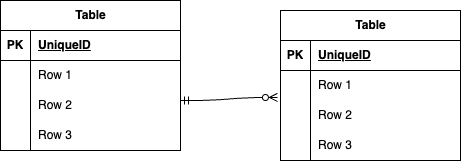

The diagram above was exported from draw.io. Its source (the exported page's mxGraphModel, read from the mxfile embedded in the PNG):
<mxGraphModel dx="808" dy="692" grid="1" gridSize="10" guides="1" tooltips="1" connect="1" arrows="1" fold="1" page="1" pageScale="1" pageWidth="827" pageHeight="1169" background="#FFFFFF" math="0" shadow="0">
  <root>
    <mxCell id="0" />
    <mxCell id="1" parent="0" />
    <mxCell id="2" value="Table" style="shape=table;startSize=30;container=1;collapsible=1;childLayout=tableLayout;fixedRows=1;rowLines=0;fontStyle=1;align=center;resizeLast=1;html=1;" vertex="1" parent="1">
      <mxGeometry x="420" y="270" width="180" height="150" as="geometry" />
    </mxCell>
    <mxCell id="3" value="" style="shape=tableRow;horizontal=0;startSize=0;swimlaneHead=0;swimlaneBody=0;fillColor=none;collapsible=0;dropTarget=0;points=[[0,0.5],[1,0.5]];portConstraint=eastwest;top=0;left=0;right=0;bottom=1;" vertex="1" parent="2">
      <mxGeometry y="30" width="180" height="30" as="geometry" />
    </mxCell>
    <mxCell id="4" value="PK" style="shape=partialRectangle;connectable=0;fillColor=none;top=0;left=0;bottom=0;right=0;fontStyle=1;overflow=hidden;whiteSpace=wrap;html=1;" vertex="1" parent="3">
      <mxGeometry width="30" height="30" as="geometry">
        <mxRectangle width="30" height="30" as="alternateBounds" />
      </mxGeometry>
    </mxCell>
    <mxCell id="5" value="UniqueID" style="shape=partialRectangle;connectable=0;fillColor=none;top=0;left=0;bottom=0;right=0;align=left;spacingLeft=6;fontStyle=5;overflow=hidden;whiteSpace=wrap;html=1;" vertex="1" parent="3">
      <mxGeometry x="30" width="150" height="30" as="geometry">
        <mxRectangle width="150" height="30" as="alternateBounds" />
      </mxGeometry>
    </mxCell>
    <mxCell id="6" value="" style="shape=tableRow;horizontal=0;startSize=0;swimlaneHead=0;swimlaneBody=0;fillColor=none;collapsible=0;dropTarget=0;points=[[0,0.5],[1,0.5]];portConstraint=eastwest;top=0;left=0;right=0;bottom=0;" vertex="1" parent="2">
      <mxGeometry y="60" width="180" height="30" as="geometry" />
    </mxCell>
    <mxCell id="7" value="" style="shape=partialRectangle;connectable=0;fillColor=none;top=0;left=0;bottom=0;right=0;editable=1;overflow=hidden;whiteSpace=wrap;html=1;" vertex="1" parent="6">
      <mxGeometry width="30" height="30" as="geometry">
        <mxRectangle width="30" height="30" as="alternateBounds" />
      </mxGeometry>
    </mxCell>
    <mxCell id="8" value="Row 1" style="shape=partialRectangle;connectable=0;fillColor=none;top=0;left=0;bottom=0;right=0;align=left;spacingLeft=6;overflow=hidden;whiteSpace=wrap;html=1;" vertex="1" parent="6">
      <mxGeometry x="30" width="150" height="30" as="geometry">
        <mxRectangle width="150" height="30" as="alternateBounds" />
      </mxGeometry>
    </mxCell>
    <mxCell id="9" value="" style="shape=tableRow;horizontal=0;startSize=0;swimlaneHead=0;swimlaneBody=0;fillColor=none;collapsible=0;dropTarget=0;points=[[0,0.5],[1,0.5]];portConstraint=eastwest;top=0;left=0;right=0;bottom=0;" vertex="1" parent="2">
      <mxGeometry y="90" width="180" height="30" as="geometry" />
    </mxCell>
    <mxCell id="10" value="" style="shape=partialRectangle;connectable=0;fillColor=none;top=0;left=0;bottom=0;right=0;editable=1;overflow=hidden;whiteSpace=wrap;html=1;" vertex="1" parent="9">
      <mxGeometry width="30" height="30" as="geometry">
        <mxRectangle width="30" height="30" as="alternateBounds" />
      </mxGeometry>
    </mxCell>
    <mxCell id="11" value="Row 2" style="shape=partialRectangle;connectable=0;fillColor=none;top=0;left=0;bottom=0;right=0;align=left;spacingLeft=6;overflow=hidden;whiteSpace=wrap;html=1;" vertex="1" parent="9">
      <mxGeometry x="30" width="150" height="30" as="geometry">
        <mxRectangle width="150" height="30" as="alternateBounds" />
      </mxGeometry>
    </mxCell>
    <mxCell id="12" value="" style="shape=tableRow;horizontal=0;startSize=0;swimlaneHead=0;swimlaneBody=0;fillColor=none;collapsible=0;dropTarget=0;points=[[0,0.5],[1,0.5]];portConstraint=eastwest;top=0;left=0;right=0;bottom=0;" vertex="1" parent="2">
      <mxGeometry y="120" width="180" height="30" as="geometry" />
    </mxCell>
    <mxCell id="13" value="" style="shape=partialRectangle;connectable=0;fillColor=none;top=0;left=0;bottom=0;right=0;editable=1;overflow=hidden;whiteSpace=wrap;html=1;" vertex="1" parent="12">
      <mxGeometry width="30" height="30" as="geometry">
        <mxRectangle width="30" height="30" as="alternateBounds" />
      </mxGeometry>
    </mxCell>
    <mxCell id="14" value="Row 3" style="shape=partialRectangle;connectable=0;fillColor=none;top=0;left=0;bottom=0;right=0;align=left;spacingLeft=6;overflow=hidden;whiteSpace=wrap;html=1;" vertex="1" parent="12">
      <mxGeometry x="30" width="150" height="30" as="geometry">
        <mxRectangle width="150" height="30" as="alternateBounds" />
      </mxGeometry>
    </mxCell>
    <mxCell id="28" value="Table" style="shape=table;startSize=30;container=1;collapsible=1;childLayout=tableLayout;fixedRows=1;rowLines=0;fontStyle=1;align=center;resizeLast=1;html=1;" vertex="1" parent="1">
      <mxGeometry x="140" y="260" width="180" height="150" as="geometry" />
    </mxCell>
    <mxCell id="29" value="" style="shape=tableRow;horizontal=0;startSize=0;swimlaneHead=0;swimlaneBody=0;fillColor=none;collapsible=0;dropTarget=0;points=[[0,0.5],[1,0.5]];portConstraint=eastwest;top=0;left=0;right=0;bottom=1;" vertex="1" parent="28">
      <mxGeometry y="30" width="180" height="30" as="geometry" />
    </mxCell>
    <mxCell id="30" value="PK" style="shape=partialRectangle;connectable=0;fillColor=none;top=0;left=0;bottom=0;right=0;fontStyle=1;overflow=hidden;whiteSpace=wrap;html=1;" vertex="1" parent="29">
      <mxGeometry width="30" height="30" as="geometry">
        <mxRectangle width="30" height="30" as="alternateBounds" />
      </mxGeometry>
    </mxCell>
    <mxCell id="31" value="UniqueID" style="shape=partialRectangle;connectable=0;fillColor=none;top=0;left=0;bottom=0;right=0;align=left;spacingLeft=6;fontStyle=5;overflow=hidden;whiteSpace=wrap;html=1;" vertex="1" parent="29">
      <mxGeometry x="30" width="150" height="30" as="geometry">
        <mxRectangle width="150" height="30" as="alternateBounds" />
      </mxGeometry>
    </mxCell>
    <mxCell id="32" value="" style="shape=tableRow;horizontal=0;startSize=0;swimlaneHead=0;swimlaneBody=0;fillColor=none;collapsible=0;dropTarget=0;points=[[0,0.5],[1,0.5]];portConstraint=eastwest;top=0;left=0;right=0;bottom=0;" vertex="1" parent="28">
      <mxGeometry y="60" width="180" height="30" as="geometry" />
    </mxCell>
    <mxCell id="33" value="" style="shape=partialRectangle;connectable=0;fillColor=none;top=0;left=0;bottom=0;right=0;editable=1;overflow=hidden;whiteSpace=wrap;html=1;" vertex="1" parent="32">
      <mxGeometry width="30" height="30" as="geometry">
        <mxRectangle width="30" height="30" as="alternateBounds" />
      </mxGeometry>
    </mxCell>
    <mxCell id="34" value="Row 1" style="shape=partialRectangle;connectable=0;fillColor=none;top=0;left=0;bottom=0;right=0;align=left;spacingLeft=6;overflow=hidden;whiteSpace=wrap;html=1;" vertex="1" parent="32">
      <mxGeometry x="30" width="150" height="30" as="geometry">
        <mxRectangle width="150" height="30" as="alternateBounds" />
      </mxGeometry>
    </mxCell>
    <mxCell id="35" value="" style="shape=tableRow;horizontal=0;startSize=0;swimlaneHead=0;swimlaneBody=0;fillColor=none;collapsible=0;dropTarget=0;points=[[0,0.5],[1,0.5]];portConstraint=eastwest;top=0;left=0;right=0;bottom=0;" vertex="1" parent="28">
      <mxGeometry y="90" width="180" height="30" as="geometry" />
    </mxCell>
    <mxCell id="36" value="" style="shape=partialRectangle;connectable=0;fillColor=none;top=0;left=0;bottom=0;right=0;editable=1;overflow=hidden;whiteSpace=wrap;html=1;" vertex="1" parent="35">
      <mxGeometry width="30" height="30" as="geometry">
        <mxRectangle width="30" height="30" as="alternateBounds" />
      </mxGeometry>
    </mxCell>
    <mxCell id="37" value="Row 2" style="shape=partialRectangle;connectable=0;fillColor=none;top=0;left=0;bottom=0;right=0;align=left;spacingLeft=6;overflow=hidden;whiteSpace=wrap;html=1;" vertex="1" parent="35">
      <mxGeometry x="30" width="150" height="30" as="geometry">
        <mxRectangle width="150" height="30" as="alternateBounds" />
      </mxGeometry>
    </mxCell>
    <mxCell id="38" value="" style="shape=tableRow;horizontal=0;startSize=0;swimlaneHead=0;swimlaneBody=0;fillColor=none;collapsible=0;dropTarget=0;points=[[0,0.5],[1,0.5]];portConstraint=eastwest;top=0;left=0;right=0;bottom=0;" vertex="1" parent="28">
      <mxGeometry y="120" width="180" height="30" as="geometry" />
    </mxCell>
    <mxCell id="39" value="" style="shape=partialRectangle;connectable=0;fillColor=none;top=0;left=0;bottom=0;right=0;editable=1;overflow=hidden;whiteSpace=wrap;html=1;" vertex="1" parent="38">
      <mxGeometry width="30" height="30" as="geometry">
        <mxRectangle width="30" height="30" as="alternateBounds" />
      </mxGeometry>
    </mxCell>
    <mxCell id="40" value="Row 3" style="shape=partialRectangle;connectable=0;fillColor=none;top=0;left=0;bottom=0;right=0;align=left;spacingLeft=6;overflow=hidden;whiteSpace=wrap;html=1;" vertex="1" parent="38">
      <mxGeometry x="30" width="150" height="30" as="geometry">
        <mxRectangle width="150" height="30" as="alternateBounds" />
      </mxGeometry>
    </mxCell>
    <mxCell id="41" value="" style="edgeStyle=entityRelationEdgeStyle;fontSize=12;html=1;endArrow=ERzeroToMany;startArrow=ERmandOne;entryX=-0.017;entryY=-0.1;entryDx=0;entryDy=0;entryPerimeter=0;" edge="1" parent="1" target="9">
      <mxGeometry width="100" height="100" relative="1" as="geometry">
        <mxPoint x="320" y="360" as="sourcePoint" />
        <mxPoint x="410" y="280" as="targetPoint" />
      </mxGeometry>
    </mxCell>
  </root>
</mxGraphModel>